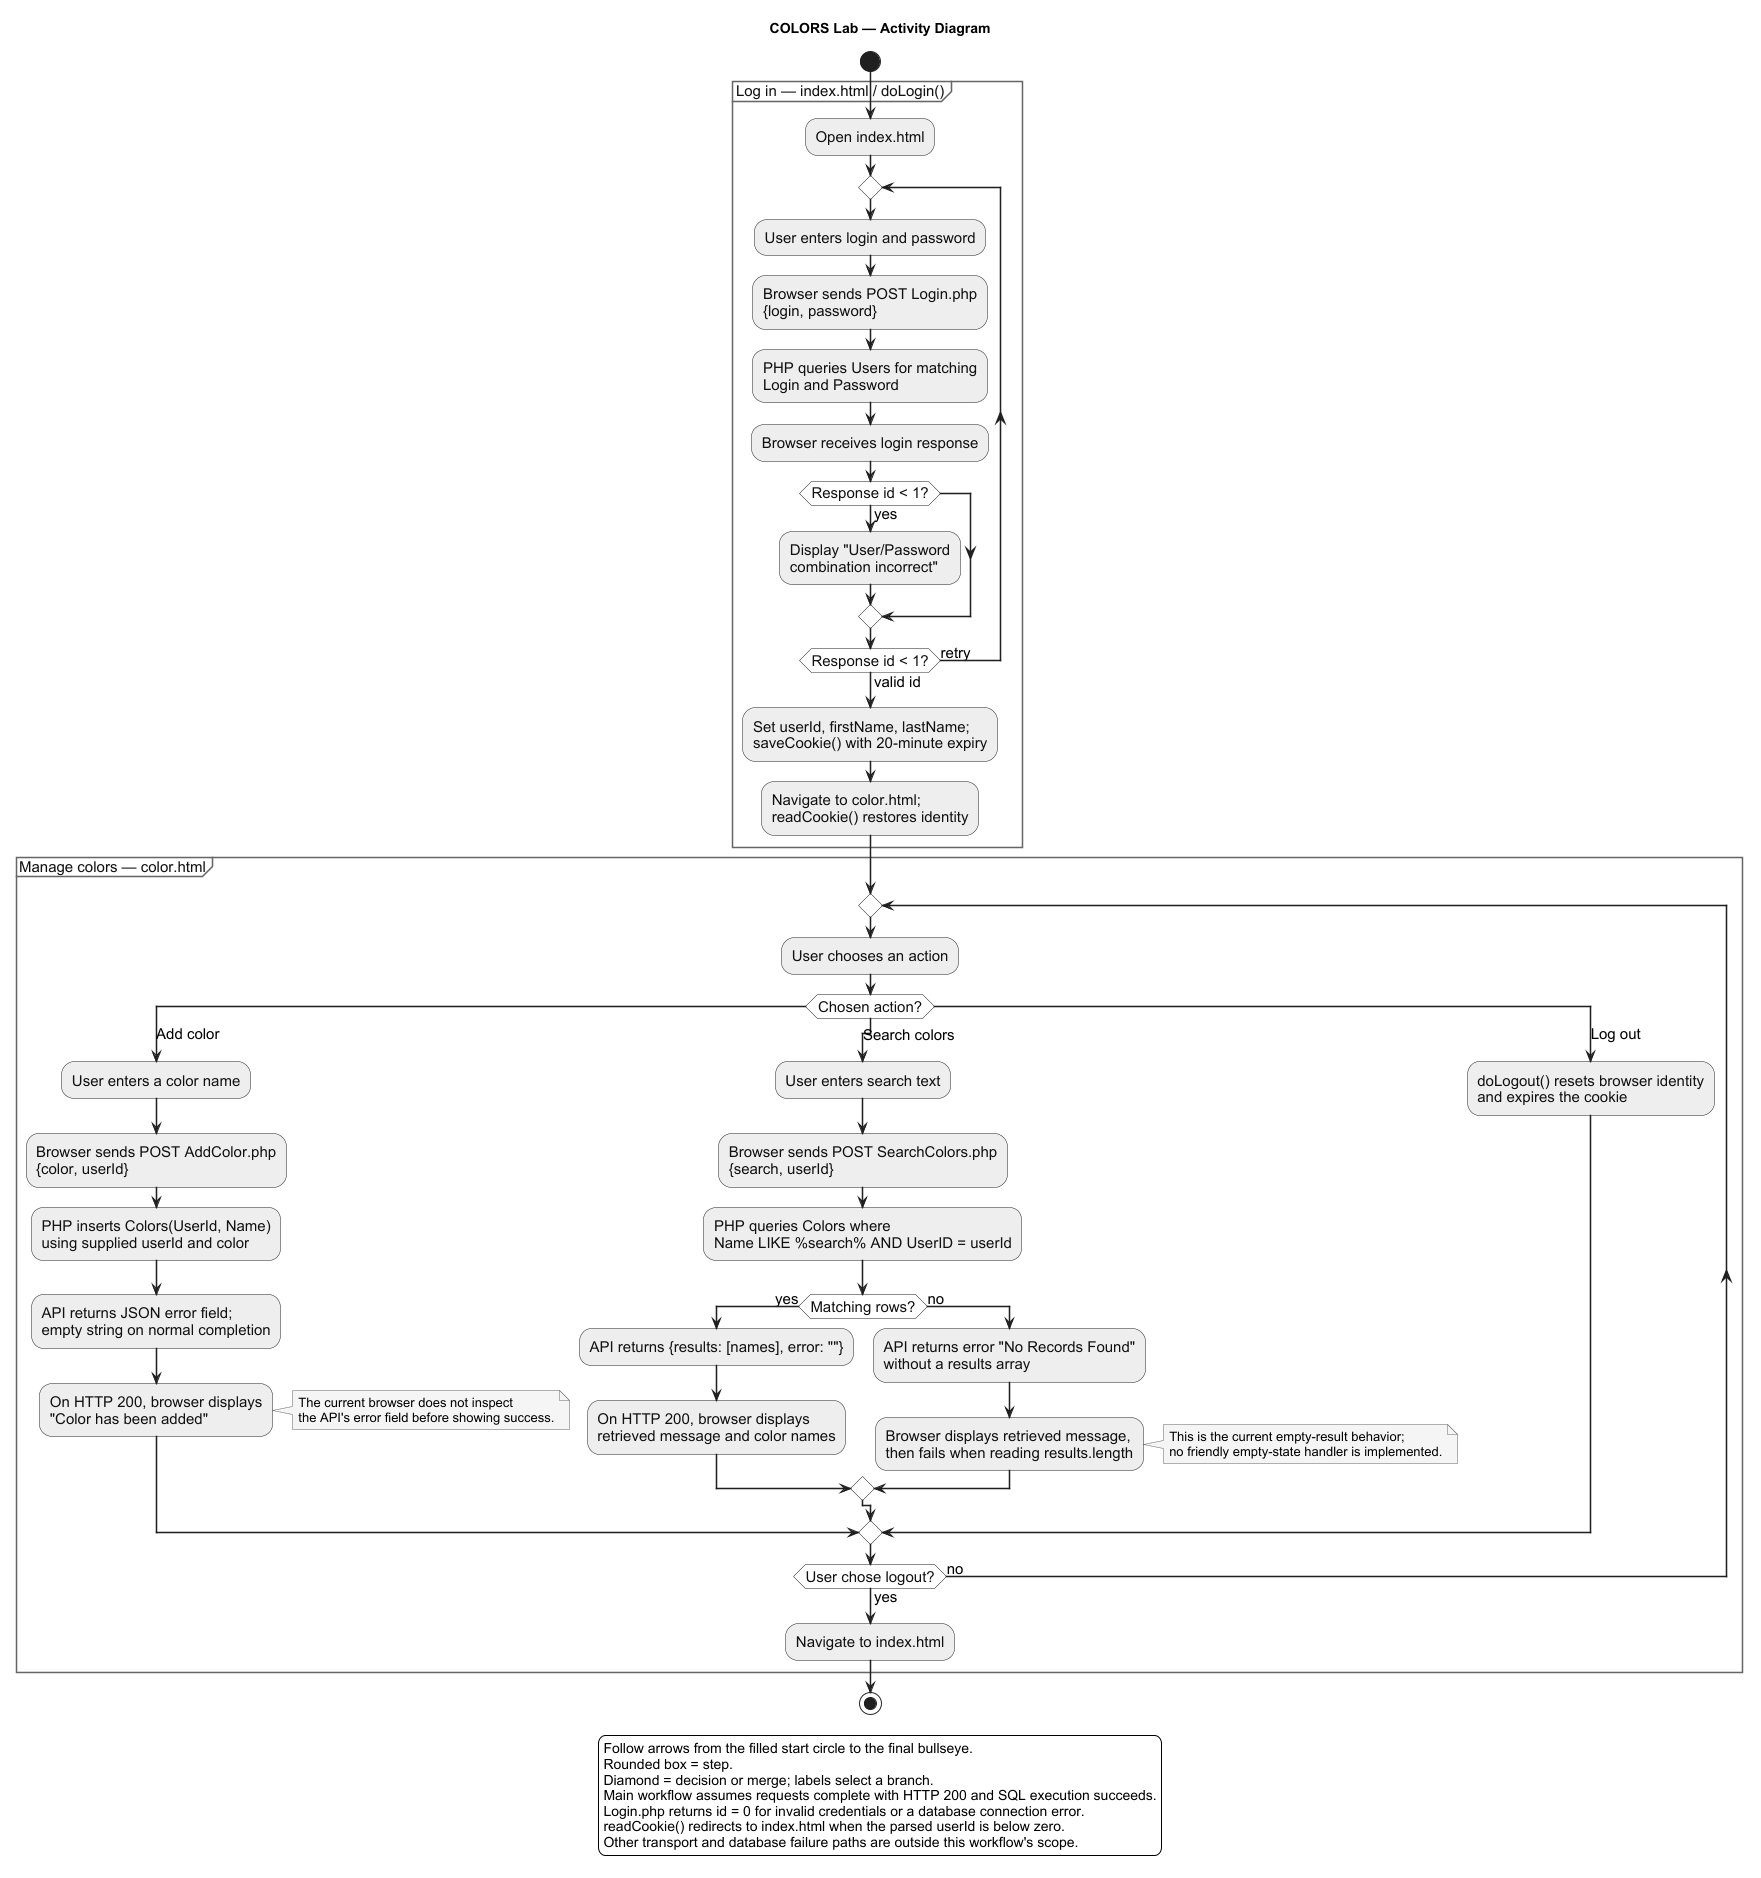

The diagram above was rendered by PlantUML. Its source (embedded in the PNG):
@startuml
title COLORS Lab — Activity Diagram

skinparam backgroundColor #FFFFFF
skinparam shadowing false
skinparam defaultFontName Arial
skinparam defaultFontSize 15
skinparam ArrowColor #202020
skinparam ArrowThickness 1.5
skinparam activity {
  BackgroundColor #EEEEEE
  BorderColor #202020
  FontColor #111111
  DiamondBackgroundColor #FFFFFF
  DiamondBorderColor #202020
  StartColor #202020
  EndColor #202020
  BarColor #202020
}
skinparam partition {
  BorderColor #666666
  FontColor #111111
  BackgroundColor #FAFAFA
}
skinparam note {
  BackgroundColor #F5F5F5
  BorderColor #666666
  FontSize 13
}

start
partition "Log in — index.html / doLogin()" {
  :Open index.html;
  repeat
    :User enters login and password;
    :Browser sends POST Login.php\n{login, password};
    :PHP queries Users for matching\nLogin and Password;
    :Browser receives login response;
    if (Response id < 1?) then (yes)
      :Display "User/Password\ncombination incorrect";
    endif
  repeat while (Response id < 1?) is (retry) not (valid id)
  :Set userId, firstName, lastName;\nsaveCookie() with 20-minute expiry;
  :Navigate to color.html;\nreadCookie() restores identity;
}

partition "Manage colors — color.html" {
  repeat
    :User chooses an action;
    switch (Chosen action?)
    case (Add color)
      :User enters a color name;
      :Browser sends POST AddColor.php\n{color, userId};
      :PHP inserts Colors(UserId, Name)\nusing supplied userId and color;
      :API returns JSON error field;\nempty string on normal completion;
      :On HTTP 200, browser displays\n"Color has been added";
      note right
        The current browser does not inspect
        the API's error field before showing success.
      end note
    case (Search colors)
      :User enters search text;
      :Browser sends POST SearchColors.php\n{search, userId};
      :PHP queries Colors where\nName LIKE %search% AND UserID = userId;
      if (Matching rows?) then (yes)
        :API returns {results: [names], error: ""};
        :On HTTP 200, browser displays\nretrieved message and color names;
      else (no)
        :API returns error "No Records Found"\nwithout a results array;
        :Browser displays retrieved message,\nthen fails when reading results.length;
        note right
          This is the current empty-result behavior;
          no friendly empty-state handler is implemented.
        end note
      endif
    case (Log out)
      :doLogout() resets browser identity\nand expires the cookie;
    endswitch
  repeat while (User chose logout?) is (no) not (yes)
  :Navigate to index.html;
}
stop

legend bottom
  Follow arrows from the filled start circle to the final bullseye.
  Rounded box = step. 
  Diamond = decision or merge; labels select a branch.
  Main workflow assumes requests complete with HTTP 200 and SQL execution succeeds.
  Login.php returns id = 0 for invalid credentials or a database connection error.
  readCookie() redirects to index.html when the parsed userId is below zero.
  Other transport and database failure paths are outside this workflow's scope.
endlegend
@enduml